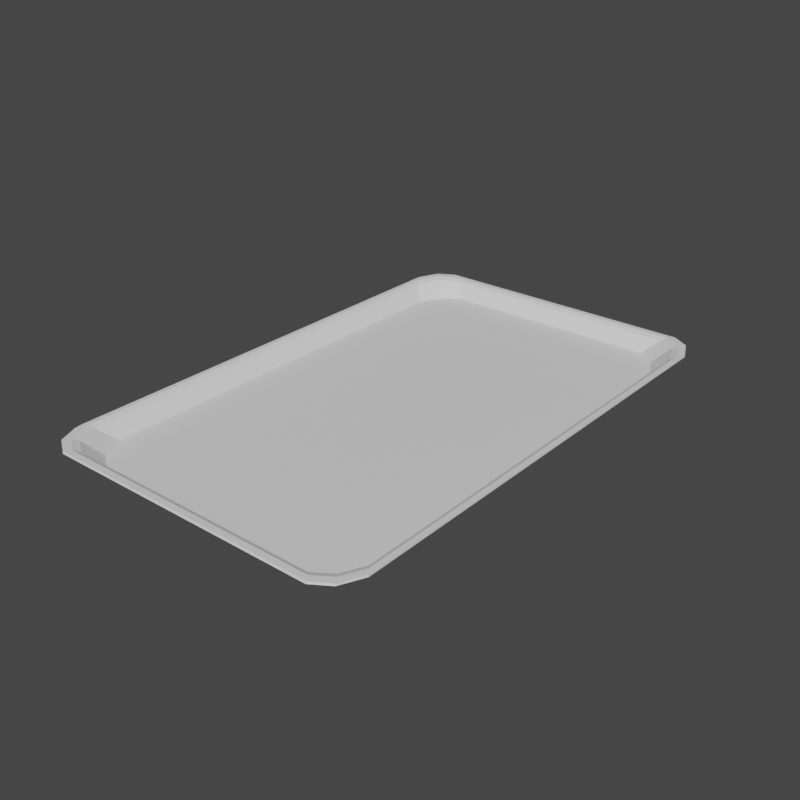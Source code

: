 # Source: Bandeja_file.blend  (saved by Blender 4.0.36; exported with 4.5.12 LTS)
import bpy
from mathutils import Matrix  # noqa: F401  (used for matrix-valued properties, if any)

bpy.ops.wm.read_factory_settings(use_empty=True)
scene = bpy.context.scene
scene.name = 'Scene'

# ---- collections
col_collection = bpy.data.collections.new('Collection'); scene.collection.children.link(col_collection)

# ---- materials (node trees are filled in below, after node groups)
mat_bandeja = bpy.data.materials.new('Bandeja')

# ---- material node trees
mat_bandeja.use_nodes = True; mat_bandeja.node_tree.nodes.clear()
_N = mat_bandeja.node_tree.nodes; _L = mat_bandeja.node_tree.links
n0 = _N.new('ShaderNodeBsdfPrincipled'); n0.name = 'Principled BSDF'; n0.location = (10, 300)
n0.inputs[3].default_value = 1.45
n1 = _N.new('ShaderNodeOutputMaterial'); n1.name = 'Material Output'; n1.location = (300, 300)
_L.new(n0.outputs[0], n1.inputs[0])
n1.is_active_output = True

# ---- world
world_world = bpy.data.worlds.new('World'); scene.world = world_world
world_world.use_nodes = True; world_world.node_tree.nodes.clear()
_N = world_world.node_tree.nodes; _L = world_world.node_tree.links
n0 = _N.new('ShaderNodeOutputWorld'); n0.name = 'World Output'; n0.location = (300, 300)
n1 = _N.new('ShaderNodeBackground'); n1.name = 'Background'; n1.location = (10, 300)
n1.inputs[0].default_value = (0.05088, 0.05088, 0.05088, 1.0)
_L.new(n1.outputs[0], n0.inputs[0])
n0.is_active_output = True
world_world.color = (0.05088, 0.05088, 0.05088)
world_world.use_sun_shadow = False
world_world.sun_shadow_jitter_overblur = 0.0

# ---- meshes
me_bandeja = bpy.data.meshes.new('Bandeja')
me_bandeja.from_pydata([(-0.6487, -1.416, -0.05612), (-0.814, -1.2, -0.05612), (-0.8469, -1.219, -0.01879), (-0.6695, -1.435, -0.01879), (-0.814, 1.2, -0.05612), (-0.6487, 1.416, -0.05612), (-0.6695, 1.435, -0.01879), (-0.8469, 1.219, -0.01879), (0.814, -1.2, -0.05612), (0.6487, -1.416, -0.05612), (0.6695, -1.435, -0.01879), (0.8469, -1.219, -0.01879), (0.6487, 1.416, -0.05612), (0.814, 1.2, -0.05612), (0.8469, 1.219, -0.01879), (0.6695, 1.435, -0.01879), (0.7226, 1.397, -0.01925), (0.7811, 1.269, -0.05701), (-0.8113, 1.288, -0.01925), (-0.6984, 1.377, -0.05701), (0.8113, -1.288, -0.01925), (0.6984, -1.377, -0.05701), (-0.7226, -1.397, -0.01925), (-0.7811, -1.269, -0.05701), (0.0, -1.435, -0.01879), (0.0, 1.435, -0.01879), (0.8469, 0.0, -0.01879), (-0.8469, 0.0, -0.01879), (0.0, -1.416, -0.05612), (0.814, 0.0, -0.05612), (0.0, 1.416, -0.05612), (-0.814, 0.0, -0.05612), (-0.7482, -1.338, -0.0579), (0.7226, -1.397, -0.01925), (0.8113, 1.288, -0.01925), (-0.7757, -1.358, -0.01971), (-0.7226, 1.397, -0.01925), (0.7482, -1.338, -0.0579), (-0.8113, -1.288, -0.01925), (0.7757, -1.358, -0.01971), (0.7811, -1.269, -0.05701), (-0.7482, 1.338, -0.0579), (0.6984, 1.377, -0.05701), (-0.7757, 1.358, -0.01971), (-0.7811, 1.269, -0.05701), (0.7482, 1.338, -0.0579), (-0.6984, -1.377, -0.05701), (0.7757, 1.358, -0.01971), (-0.8159, -1.562, 0.07992), (-0.8154, -1.567, 0.06918), (-0.9686, -1.389, 0.08013), (-0.9769, -1.339, 0.07992), (-0.9786, -1.371, 0.06958), (-0.977, 1.369, 0.07992), (-0.9786, 1.371, 0.06958), (-0.8156, 1.562, 0.07992), (-0.8154, 1.567, 0.06918), (0.8156, 1.562, 0.07992), (0.8154, 1.567, 0.06918), (0.9773, 1.369, 0.07992), (0.9786, 1.371, 0.06958), (0.9774, -1.369, 0.07992), (0.9786, -1.371, 0.06958), (0.8158, -1.562, 0.07992), (0.8154, -1.567, 0.06918), (-0.7605, -1.501, 0.06652), (-0.7885, -1.528, 0.07993), (-0.9228, -1.307, 0.06677), (-0.9497, -1.308, 0.07993), (-0.9397, -1.357, 0.08013), (-0.9228, 1.307, 0.06677), (-0.9496, 1.338, 0.07993), (-0.7605, 1.501, 0.06652), (-0.7889, 1.529, 0.07993), (0.7605, 1.501, 0.06652), (0.7888, 1.529, 0.07993), (0.9228, 1.307, 0.06677), (0.9493, 1.338, 0.07993), (0.9228, -1.307, 0.06677), (0.9492, -1.338, 0.07993), (0.7605, -1.501, 0.06652), (0.7886, -1.528, 0.07993), (-0.9181, -1.503, 0.07085), (-0.9177, -1.5, 0.08127), (-0.8885, -1.465, 0.08126), (-0.8616, -1.437, 0.0683), (0.9181, -1.503, 0.07085), (0.9175, -1.5, 0.08127), (0.8887, -1.466, 0.08126), (0.8616, -1.437, 0.0683), (-0.9181, 1.503, 0.07085), (-0.9172, 1.499, 0.08127), (-0.889, 1.466, 0.08126), (-0.8616, 1.437, 0.0683), (0.9181, 1.503, 0.07085), (0.9174, 1.499, 0.08127), (0.8888, 1.466, 0.08126), (0.8616, 1.437, 0.0683), (0.0, -1.2, -0.05612), (0.0, -1.338, -0.0579), (0.0, 1.2, -0.05612), (0.0, 1.338, -0.0579), (0.0, 1.358, -0.01971), (0.0, 1.219, -0.01879), (0.0, -1.219, -0.01879), (0.0, -1.358, -0.01971), (-0.9736, -1.38, 0.07485), (-0.9727, -1.364, 0.08002), (-0.9778, -1.355, 0.07475), (-0.9312, -1.332, 0.07345), (-0.9363, -1.308, 0.07335), (-0.9447, -1.332, 0.08003), (-0.9179, -1.502, 0.07606), (-0.9431, -1.444, 0.0807), (-0.9484, -1.437, 0.07022), (-0.9177, 1.501, 0.07606), (-0.8664, 1.531, 0.08059), (-0.8155, 1.564, 0.07455), (-0.8668, 1.535, 0.07001), (0.9177, 1.501, 0.07606), (0.9473, 1.434, 0.0806), (0.978, 1.37, 0.07475), (0.9484, 1.437, 0.07022), (0.9178, -1.501, 0.07606), (0.8667, -1.531, 0.0806), (0.8156, -1.564, 0.07455), (0.8668, -1.535, 0.07001), (-0.8751, -1.451, 0.07478), (-0.8922, -1.372, 0.06753), (-0.9141, -1.411, 0.08069), (-0.9633, -1.323, 0.07992), (-0.9542, -1.373, 0.08013), (-0.8753, 1.452, 0.07478), (-0.8111, 1.469, 0.06741), (-0.7747, 1.515, 0.07322), (-0.8389, 1.497, 0.08059), (0.8752, 1.451, 0.07478), (0.8922, 1.372, 0.06753), (0.936, 1.323, 0.07335), (0.919, 1.402, 0.08059), (0.8751, -1.451, 0.07478), (0.8111, -1.469, 0.06741), (0.7746, -1.515, 0.07322), (0.8386, -1.497, 0.08059), (-0.9769, 0.015, 0.07992), (-0.9778, 1.37, 0.07475), (-0.9786, 0.0, 0.06958), (-3.541e-05, -1.562, 0.07992), (-0.8156, -1.564, 0.07455), (0.0, -1.567, 0.06918), (-0.9362, 1.323, 0.07335), (-0.9496, 0.0148, 0.07993), (-0.9228, 0.0, 0.06677), (-0.7745, -1.515, 0.07322), (3.558e-05, -1.528, 0.07993), (0.0, -1.501, 0.06652), (3.129e-05, 1.562, 0.07992), (0.8155, 1.564, 0.07455), (0.0, 1.567, 0.06918), (0.7747, 1.515, 0.07322), (-3.147e-05, 1.529, 0.07993), (0.0, 1.501, 0.06652), (0.9773, -3.719e-05, 0.07992), (0.978, -1.37, 0.07475), (0.9786, 0.0, 0.06958), (0.936, -1.322, 0.07335), (0.9492, 3.731e-05, 0.07993), (0.9228, 0.0, 0.06677), (-0.8668, -1.531, 0.0806), (-0.8668, -1.535, 0.07001), (-0.8111, -1.469, 0.06741), (-0.8385, -1.497, 0.08059), (0.9474, -1.434, 0.0806), (0.9484, -1.437, 0.07022), (0.8922, -1.372, 0.06753), (0.9189, -1.402, 0.08059), (-0.9471, 1.434, 0.0806), (-0.9484, 1.437, 0.07022), (-0.8922, 1.372, 0.06753), (-0.9193, 1.402, 0.08059), (0.8665, 1.531, 0.0806), (0.8668, 1.535, 0.07001), (0.8111, 1.469, 0.06741), (0.8388, 1.497, 0.08059), (-0.732, -1.491, 0.006528), (-0.8332, -1.421, 0.006473), (0.732, -1.491, 0.006528), (-0.8022, -1.545, 0.07992), (-0.9031, -1.483, 0.08126), (0.8022, -1.545, 0.07992), (-0.8963, -1.285, 0.006731), (-0.9633, 1.353, 0.07992), (-0.8963, 1.285, 0.006731), (-0.8332, 1.421, 0.006473), (-0.9031, 1.483, 0.08126), (-0.732, 1.491, 0.006528), (-0.8022, 1.545, 0.07992), (0.8022, 1.545, 0.07992), (0.732, 1.491, 0.006528), (0.8332, 1.421, 0.006473), (0.9031, 1.483, 0.08126), (0.8963, 1.285, 0.006731), (0.9633, 1.353, 0.07992), (0.9633, -1.353, 0.07992), (0.8963, -1.285, 0.006731), (0.8332, -1.421, 0.006473), (0.9031, -1.483, 0.08126), (-0.715, -1.468, 0.02387), (-0.8187, -1.397, 0.02429), (0.715, -1.468, 0.02387), (-0.8849, -1.263, 0.02399), (-0.8849, 1.263, 0.02399), (-0.8187, 1.397, 0.02429), (-0.715, 1.468, 0.02387), (0.715, 1.468, 0.02387), (0.8187, 1.397, 0.02429), (0.8849, 1.263, 0.02399), (0.8849, -1.263, 0.02399), (0.8187, -1.397, 0.02429), (-0.7826, -1.456, 0.006501), (0.8249, 1.483, 0.074), (0.8666, 1.533, 0.0753), (-0.9057, 1.387, 0.07406), (-0.9478, 1.436, 0.07541), (0.9056, -1.387, 0.07406), (0.9479, -1.436, 0.07541), (-0.8248, -1.483, 0.074), (-0.8668, -1.533, 0.0753), (0.936, 1.866e-05, 0.07335), (0.978, -1.86e-05, 0.07475), (-1.574e-05, 1.515, 0.07322), (1.565e-05, 1.564, 0.07455), (1.779e-05, -1.515, 0.07322), (-0.9362, 0.007399, 0.07335), (-1.77e-05, -1.564, 0.07455), (-0.9778, 0.007501, 0.07475), (0.8249, -1.483, 0.074), (0.9056, 1.387, 0.07406), (-0.825, 1.483, 0.074), (-0.9587, -1.348, 0.08003), (-0.9032, -1.392, 0.07411), (0.8667, -1.533, 0.0753), (0.9479, 1.436, 0.07541), (-0.8666, 1.533, 0.0753), (-0.9458, -1.441, 0.07546), (0.0, -1.397, -0.01925), (0.0, -1.288, -0.01925), (0.0, 0.0, -0.01879), (0.0, 1.288, -0.01925), (0.0, 1.269, -0.05701), (0.0, 0.0, -0.05612), (0.0, -1.269, -0.05701), (0.0, 1.377, -0.05701), (0.9633, 5.96e-08, 0.07992), (0.8647, -1.353, 0.006602), (0.8849, 0.0, 0.02399), (-8.941e-08, 1.545, 0.07992), (0.7826, 1.456, 0.006501), (0.0, 1.468, 0.02387), (0.8526, -1.514, 0.08059), (-0.7668, -1.433, 0.02408), (0.0, -1.491, 0.006528), (8.941e-08, -1.545, 0.07992), (0.0, -1.468, 0.02387), (0.0, -1.377, -0.05701), (0.7668, -1.433, 0.02408), (0.8518, 1.33, 0.02414), (-0.7668, 1.433, 0.02408), (-0.8849, 0.0, 0.02399), (0.7826, -1.456, 0.006501), (0.8647, 1.353, 0.006602), (-0.7826, 1.456, 0.006501), (-0.8647, -1.353, 0.006602), (0.9332, -1.418, 0.08059), (0.8526, 1.514, 0.08059), (-0.9332, 1.418, 0.08059), (-0.9633, 0.0149, 0.07992), (-0.8526, 1.514, 0.08059), (-0.8963, 0.0, 0.006731), (0.9332, 1.418, 0.08059), (0.0, 1.397, -0.01925), (0.0, 1.491, 0.006528), (0.8963, 0.0, 0.006731), (-0.9286, -1.428, 0.0807), (-0.8518, -1.33, 0.02414), (-0.8647, 1.353, 0.006602), (-0.8518, 1.33, 0.02414), (0.8518, -1.33, 0.02414), (0.7668, 1.433, 0.02408), (-0.8526, -1.514, 0.08059), (0.8469, -0.6096, -0.01879), (-0.8469, -0.6096, -0.01879), (-0.8469, 0.6096, -0.01879), (0.8469, 0.6096, -0.01879), (0.4235, -1.219, -0.01879), (0.4235, 1.219, -0.01879), (-0.4235, 1.219, -0.01879), (-0.4235, -1.219, -0.01879), (-0.4235, 0.0, -0.01879), (0.4235, 0.0, -0.01879), (0.0, -0.6096, -0.01879), (0.0, 0.6096, -0.01879), (0.4235, 0.6096, -0.01879), (0.4235, -0.6096, -0.01879), (-0.4235, -0.6096, -0.01879), (-0.4235, 0.6096, -0.01879), (0.8469, -0.3048, -0.01879), (-0.8469, -0.3048, -0.01879), (-0.8469, 0.9144, -0.01879), (0.8469, 0.9144, -0.01879), (0.2117, -1.219, -0.01879), (0.2117, 1.219, -0.01879), (-0.6352, 1.219, -0.01879), (-0.6352, -1.219, -0.01879), (-0.6352, 0.0, -0.01879), (0.2117, 0.0, -0.01879), (0.0, -0.9144, -0.01879), (0.0, 0.3048, -0.01879), (0.8469, -0.9144, -0.01879), (-0.8469, -0.9144, -0.01879), (-0.8469, 0.3048, -0.01879), (0.8469, 0.3048, -0.01879), (0.6352, -1.219, -0.01879), (0.6352, 1.219, -0.01879), (-0.2117, 1.219, -0.01879), (-0.2117, -1.219, -0.01879), (-0.2117, 0.0, -0.01879), (0.6352, 0.0, -0.01879), (0.0, -0.3048, -0.01879), (0.0, 0.9144, -0.01879), (0.2117, 0.6096, -0.01879), (0.6352, 0.6096, -0.01879), (0.4235, 0.3048, -0.01879), (0.4235, 0.9144, -0.01879), (0.2117, -0.6096, -0.01879), (0.6352, -0.6096, -0.01879), (0.4235, -0.9144, -0.01879), (0.4235, -0.3048, -0.01879), (-0.6352, -0.6096, -0.01879), (-0.2117, -0.6096, -0.01879), (-0.4235, -0.9144, -0.01879), (-0.4235, -0.3048, -0.01879), (-0.6352, 0.6096, -0.01879), (-0.2117, 0.6096, -0.01879), (-0.4235, 0.3048, -0.01879), (-0.4235, 0.9144, -0.01879), (-0.2117, 0.9144, -0.01879), (-0.2117, 0.3048, -0.01879), (-0.6352, 0.3048, -0.01879), (-0.2117, -0.3048, -0.01879), (-0.2117, -0.9144, -0.01879), (-0.6352, -0.9144, -0.01879), (0.6352, -0.3048, -0.01879), (0.6352, -0.9144, -0.01879), (0.2117, -0.9144, -0.01879), (0.6352, 0.9144, -0.01879), (0.6352, 0.3048, -0.01879), (0.2117, 0.3048, -0.01879), (0.2117, 0.9144, -0.01879), (0.2117, -0.3048, -0.01879), (-0.6352, -0.3048, -0.01879), (-0.6352, 0.9144, -0.01879)], [], [(289, 171, 84, 188), (288, 182, 74, 214), (287, 174, 78, 217), (286, 178, 70, 211), (285, 44, 4, 192), (284, 38, 2, 210), (283, 129, 69, 131), (282, 164, 62, 204), (281, 158, 58, 198), (280, 25, 6, 36), (279, 120, 95, 200), (278, 146, 54, 192), (277, 116, 91, 194), (276, 191, 53, 144), (275, 176, 53, 191), (274, 180, 57, 197), (273, 172, 61, 203), (272, 114, 52, 190), (271, 19, 41, 193), (270, 17, 45, 199), (269, 21, 37, 205), (268, 211, 70, 152), (267, 133, 93, 212), (266, 137, 97, 215), (265, 141, 89, 218), (264, 21, 9, 28), (263, 207, 65, 155), (262, 187, 48, 147), (261, 149, 49, 184), (46, 219, 185, 32), (260, 22, 35, 208), (259, 124, 87, 206), (258, 214, 74, 161), (257, 42, 12, 198), (256, 197, 57, 156), (255, 217, 78, 167), (254, 40, 8, 204), (253, 203, 61, 162), (252, 30, 12, 42), (251, 40, 37, 99), (250, 100, 13, 29), (249, 101, 45, 17), (248, 102, 43, 18), (361, 312, 7, 308), (246, 104, 325, 297, 313, 2, 38), (245, 105, 35, 22), (50, 107, 106), (67, 110, 109), (244, 106, 52, 114), (243, 117, 56, 118), (242, 121, 60, 122), (241, 125, 64, 126), (240, 109, 69, 129), (239, 107, 50, 131), (238, 134, 73, 135), (237, 138, 77, 139), (236, 142, 81, 143), (235, 145, 54, 146), (234, 148, 49, 149), (233, 110, 67, 152), (232, 142, 80, 155), (231, 157, 58, 158), (230, 134, 72, 161), (229, 163, 62, 164), (228, 138, 76, 167), (227, 112, 82, 169), (226, 127, 84, 171), (225, 123, 86, 173), (224, 140, 88, 175), (223, 115, 90, 177), (222, 132, 92, 179), (221, 119, 94, 181), (220, 136, 96, 183), (219, 169, 82, 185), (0, 184, 219, 46), (184, 49, 169, 219), (159, 220, 183, 75), (74, 182, 220, 159), (182, 97, 136, 220), (157, 221, 181, 58), (57, 180, 221, 157), (180, 95, 119, 221), (150, 222, 179, 71), (70, 178, 222, 150), (178, 93, 132, 222), (145, 223, 177, 54), (53, 176, 223, 145), (176, 91, 115, 223), (165, 224, 175, 79), (78, 174, 224, 165), (174, 89, 140, 224), (163, 225, 173, 62), (61, 172, 225, 163), (172, 87, 123, 225), (153, 226, 171, 66), (65, 170, 226, 153), (170, 85, 127, 226), (148, 227, 169, 49), (48, 168, 227, 148), (168, 83, 112, 227), (165, 228, 167, 78), (79, 166, 228, 165), (166, 77, 138, 228), (121, 229, 164, 60), (59, 162, 229, 121), (162, 61, 163, 229), (159, 230, 161, 74), (75, 160, 230, 159), (160, 73, 134, 230), (117, 231, 158, 56), (55, 156, 231, 117), (156, 57, 157, 231), (153, 232, 155, 65), (66, 154, 232, 153), (154, 81, 142, 232), (150, 233, 152, 70), (71, 151, 233, 150), (151, 68, 110, 233), (125, 234, 149, 64), (63, 147, 234, 125), (147, 48, 148, 234), (108, 235, 146, 52), (51, 144, 235, 108), (144, 53, 145, 235), (140, 236, 143, 88), (89, 141, 236, 140), (141, 80, 142, 236), (136, 237, 139, 96), (97, 137, 237, 136), (137, 76, 138, 237), (132, 238, 135, 92), (93, 133, 238, 132), (133, 72, 134, 238), (111, 239, 131, 69), (68, 130, 239, 111), (130, 51, 107, 239), (127, 240, 129, 84), (85, 128, 240, 127), (128, 67, 109, 240), (123, 241, 126, 86), (87, 124, 241, 123), (124, 63, 125, 241), (119, 242, 122, 94), (95, 120, 242, 119), (120, 59, 121, 242), (115, 243, 118, 90), (91, 116, 243, 115), (116, 55, 117, 243), (112, 244, 114, 82), (83, 113, 244, 112), (113, 50, 106, 244), (109, 111, 69), (109, 110, 111), (110, 68, 111), (106, 108, 52), (106, 107, 108), (107, 51, 108), (24, 245, 22, 3), (10, 33, 245, 24), (33, 39, 105, 245), (105, 246, 38, 35), (39, 20, 246, 105), (20, 11, 322, 294, 310, 104, 246), (360, 314, 27, 307), (359, 315, 247, 328), (358, 311, 103, 329), (103, 248, 18, 7, 312, 296, 324), (14, 34, 248, 103, 311, 295, 323), (34, 47, 102, 248), (100, 249, 17, 13), (4, 44, 249, 100), (44, 41, 101, 249), (98, 250, 29, 8), (1, 31, 250, 98), (31, 4, 100, 250), (23, 251, 99, 32), (1, 98, 251, 23), (98, 8, 40, 251), (101, 252, 42, 45), (41, 19, 252, 101), (19, 5, 30, 252), (202, 253, 162, 59), (77, 166, 253, 202), (166, 79, 203, 253), (173, 254, 204, 62), (86, 205, 254, 173), (205, 37, 40, 254), (216, 255, 167, 76), (14, 309, 293, 321, 26, 255, 216), (26, 306, 290, 318, 11, 217, 255), (196, 256, 156, 55), (73, 160, 256, 196), (160, 75, 197, 256), (181, 257, 198, 58), (94, 199, 257, 181), (199, 45, 42, 257), (213, 258, 161, 72), (6, 25, 258, 213), (25, 15, 214, 258), (143, 259, 206, 88), (81, 189, 259, 143), (189, 63, 124, 259), (170, 260, 208, 85), (65, 207, 260, 170), (207, 3, 22, 260), (28, 261, 184, 0), (9, 186, 261, 28), (186, 64, 149, 261), (189, 262, 147, 63), (81, 154, 262, 189), (154, 66, 187, 262), (209, 263, 155, 80), (10, 24, 263, 209), (24, 3, 207, 263), (46, 264, 28, 0), (32, 99, 264, 46), (99, 37, 21, 264), (33, 265, 218, 39), (10, 209, 265, 33), (209, 80, 141, 265), (34, 266, 215, 47), (14, 216, 266, 34), (216, 76, 137, 266), (36, 267, 212, 43), (6, 213, 267, 36), (213, 72, 133, 267), (210, 268, 152, 67), (2, 319, 291, 307, 27, 268, 210), (27, 320, 292, 308, 7, 211, 268), (126, 269, 205, 86), (64, 186, 269, 126), (186, 9, 21, 269), (122, 270, 199, 94), (60, 201, 270, 122), (201, 13, 17, 270), (118, 271, 193, 90), (56, 195, 271, 118), (195, 5, 19, 271), (23, 272, 190, 1), (32, 185, 272, 23), (185, 82, 114, 272), (175, 273, 203, 79), (88, 206, 273, 175), (206, 87, 172, 273), (183, 274, 197, 75), (96, 200, 274, 183), (200, 95, 180, 274), (179, 275, 191, 71), (92, 194, 275, 179), (194, 91, 176, 275), (130, 276, 144, 51), (68, 151, 276, 130), (151, 71, 191, 276), (135, 277, 194, 92), (73, 196, 277, 135), (196, 55, 116, 277), (31, 278, 192, 4), (1, 190, 278, 31), (190, 52, 146, 278), (139, 279, 200, 96), (77, 202, 279, 139), (202, 59, 120, 279), (102, 280, 36, 43), (47, 16, 280, 102), (16, 15, 25, 280), (30, 281, 198, 12), (5, 195, 281, 30), (195, 56, 158, 281), (29, 282, 204, 8), (13, 201, 282, 29), (201, 60, 164, 282), (113, 283, 131, 50), (83, 188, 283, 113), (188, 84, 129, 283), (128, 284, 210, 67), (85, 208, 284, 128), (208, 35, 38, 284), (177, 285, 192, 54), (90, 193, 285, 177), (193, 41, 44, 285), (18, 286, 211, 7), (43, 212, 286, 18), (212, 93, 178, 286), (20, 287, 217, 11), (39, 218, 287, 20), (218, 89, 174, 287), (16, 288, 214, 15), (47, 215, 288, 16), (215, 97, 182, 288), (168, 289, 188, 83), (48, 187, 289, 168), (187, 66, 171, 289), (357, 330, 301, 317), (356, 331, 302, 332), (355, 323, 295, 333), (354, 334, 300, 316), (353, 335, 303, 336), (352, 327, 299, 337), (351, 338, 291, 319), (350, 339, 304, 340), (349, 326, 298, 341), (348, 342, 292, 320), (347, 343, 305, 344), (346, 324, 296, 345), (343, 346, 345, 305), (301, 329, 346, 343), (329, 103, 324, 346), (326, 347, 344, 298), (247, 317, 347, 326), (317, 301, 343, 347), (314, 348, 320, 27), (298, 344, 348, 314), (344, 305, 342, 348), (339, 349, 341, 304), (300, 328, 349, 339), (328, 247, 326, 349), (325, 350, 340, 297), (104, 316, 350, 325), (316, 300, 339, 350), (313, 351, 319, 2), (297, 340, 351, 313), (340, 304, 338, 351), (335, 352, 337, 303), (290, 306, 352, 335), (306, 26, 327, 352), (322, 353, 336, 294), (11, 318, 353, 322), (318, 290, 335, 353), (310, 354, 316, 104), (294, 336, 354, 310), (336, 303, 334, 354), (331, 355, 333, 302), (293, 309, 355, 331), (309, 14, 323, 355), (327, 356, 332, 299), (26, 321, 356, 327), (321, 293, 331, 356), (315, 357, 317, 247), (299, 332, 357, 315), (332, 302, 330, 357), (330, 358, 329, 301), (302, 333, 358, 330), (333, 295, 311, 358), (334, 359, 328, 300), (303, 337, 359, 334), (337, 299, 315, 359), (338, 360, 307, 291), (304, 341, 360, 338), (341, 298, 314, 360), (342, 361, 308, 292), (305, 345, 361, 342), (345, 296, 312, 361)])
_uv = me_bandeja.uv_layers.new(name='UVMap')
_uv.uv.foreach_set('vector', [0.4746, 0.01103, 0.4778, 0.01493, 0.4664, 0.0221, 0.4631, 0.01818, 0.9844, 0.02162, 0.9969, 0.01153, 0.9998, 0.02307, 0.9878, 0.03344, 0.9201, 0.6307, 0.9074, 0.6404, 0.9049, 0.6258, 0.9173, 0.6156, 0.4749, 0.6595, 0.4656, 0.6691, 0.4586, 0.6543, 0.4674, 0.6443, 0.4203, 0.6656, 0.4012, 0.6464, 0.4087, 0.6307, 0.4275, 0.6502, 0.4749, 0.05293, 0.4842, 0.0625, 0.4761, 0.0783, 0.4674, 0.06821, 0.4573, 0.0307, 0.4606, 0.03449, 0.4547, 0.04689, 0.4514, 0.04321, 0.01877, 0.3572, 0.0, 0.3572, 0.0, 0.04453, 0.01877, 0.06411, 0.2231, 0.6972, 0.2231, 0.7143, 0.03723, 0.7143, 0.05623, 0.6972, 0.6692, 0.6746, 0.6692, 0.6835, 0.5166, 0.6835, 0.5045, 0.6747, 0.8817, 0.6794, 0.885, 0.6831, 0.8781, 0.698, 0.8749, 0.6942, 0.4275, 0.3572, 0.4462, 0.3572, 0.4462, 0.6698, 0.4275, 0.6502, 0.4746, 0.7014, 0.4715, 0.7052, 0.4599, 0.698, 0.4631, 0.6942, 0.4494, 0.3596, 0.4494, 0.6647, 0.4462, 0.6682, 0.4463, 0.3596, 0.4562, 0.6795, 0.4531, 0.6831, 0.4462, 0.6682, 0.4494, 0.6647, 0.8634, 0.7013, 0.8665, 0.7052, 0.8549, 0.7123, 0.8519, 0.7085, 0.8817, 0.03291, 0.885, 0.02918, 0.8918, 0.04408, 0.8886, 0.04766, 0.4203, 0.0487, 0.4393, 0.02949, 0.4462, 0.04453, 0.4275, 0.06411, 0.4015, 0.6891, 0.3824, 0.6711, 0.3937, 0.6622, 0.4131, 0.6811, 0.02597, 0.6656, 0.04505, 0.6464, 0.05255, 0.6622, 0.03317, 0.6811, 0.0447, 0.02522, 0.06389, 0.04321, 0.05255, 0.05213, 0.03317, 0.03329, 0.9472, 0.2981, 0.9472, 0.01006, 0.9585, 1.472e-08, 0.9585, 0.2981, 0.9843, 0.3713, 0.9968, 0.3814, 0.9938, 0.3929, 0.9809, 0.3831, 0.9201, 0.02436, 0.9074, 0.01496, 0.9099, 1.337e-08, 0.923, 0.008875, 0.9842, 0.7899, 0.9968, 0.8, 0.9937, 0.8115, 0.9806, 0.8017, 0.2231, 0.04321, 0.06389, 0.04321, 0.07523, 0.03429, 0.2231, 0.03429, 0.9879, 0.6151, 0.9879, 0.4521, 1.0, 0.4417, 1.0, 0.6151, 0.669, 0.003873, 0.4861, 0.003883, 0.483, 8.3e-09, 0.669, -1.213e-08, 0.2231, 0.01715, 0.2231, 0.0, 0.409, 0.0, 0.39, 0.01715, 0.3824, 0.04321, 0.4015, 0.02522, 0.4131, 0.03329, 0.3937, 0.05213, 0.9843, 0.4403, 0.9718, 0.4503, 0.9677, 0.4382, 0.9807, 0.4284, 0.8633, 0.01101, 0.8665, 0.007141, 0.8781, 0.01428, 0.8748, 0.01815, 0.9878, 0.1964, 0.9878, 0.03344, 0.9998, 0.02307, 0.9998, 0.1965, 0.0447, 0.6891, 0.06389, 0.6711, 0.07523, 0.6801, 0.05623, 0.6972, 0.669, 0.7085, 0.8519, 0.7085, 0.8549, 0.7123, 0.669, 0.7123, 0.9173, 0.3277, 0.9173, 0.6156, 0.9049, 0.6258, 0.9049, 0.3279, 0.02597, 0.0487, 0.04505, 0.06791, 0.03754, 0.08369, 0.01877, 0.06411, 0.8886, 0.3562, 0.8886, 0.04766, 0.8918, 0.04408, 0.8918, 0.3562, 0.2231, 0.6711, 0.2231, 0.6801, 0.07523, 0.6801, 0.06389, 0.6711, 0.2231, 0.06791, 0.04505, 0.06791, 0.05255, 0.05213, 0.2231, 0.05213, 0.2231, 0.3572, 0.2231, 0.6307, 0.03754, 0.6307, 0.03754, 0.3572, 0.2231, 0.6464, 0.2231, 0.6622, 0.05255, 0.6622, 0.04505, 0.6464, 0.6692, 0.65, 0.6692, 0.6658, 0.4924, 0.6658, 0.4842, 0.65, 0.5244, 0.5647, 0.5244, 0.6342, 0.4761, 0.6342, 0.4761, 0.5647, 0.6692, 0.06249, 0.6692, 0.07829, 0.6209, 0.07829, 0.5726, 0.0783, 0.5244, 0.0783, 0.4761, 0.0783, 0.4842, 0.0625, 0.6692, 0.03785, 0.6692, 0.04668, 0.4923, 0.04669, 0.5044, 0.03786, 0.9018, 0.6588, 0.9022, 0.653, 0.9034, 0.6567, 0.4586, 0.05813, 0.4555, 0.05803, 0.4567, 0.05251, 0.9008, 0.6707, 0.9034, 0.6567, 0.9049, 0.6547, 0.9021, 0.6699, 0.9633, 0.01175, 0.9599, 0.0234, 0.9586, 0.02342, 0.962, 0.01171, 0.8945, 0.01539, 0.893, 0.03036, 0.8918, 0.03007, 0.8933, 0.01504, 0.9631, 0.4304, 0.9599, 0.442, 0.9586, 0.4421, 0.9618, 0.4304, 0.4631, 0.03892, 0.4567, 0.05251, 0.4547, 0.04689, 0.4606, 0.03449, 0.4504, 0.04885, 0.4472, 0.04529, 0.4481, 0.03954, 0.4514, 0.04321, 0.4809, 0.6943, 0.4924, 0.7016, 0.4891, 0.7047, 0.4777, 0.6976, 0.8755, 0.6724, 0.8824, 0.6577, 0.8854, 0.6611, 0.8785, 0.6757, 0.857, 0.01808, 0.8456, 0.01087, 0.8488, 0.007726, 0.8602, 0.01488, 0.9038, 0.3405, 0.9038, 0.03, 0.9049, 0.02969, 0.9049, 0.3422, 0.9598, 0.628, 0.9598, 0.8139, 0.9585, 0.8139, 0.9585, 0.628, 0.4556, 0.3579, 0.4555, 0.05803, 0.4586, 0.05813, 0.4586, 0.3562, 0.669, 0.01088, 0.8456, 0.01087, 0.8424, 0.01401, 0.669, 0.01402, 0.9599, 0.2093, 0.9598, 0.3952, 0.9585, 0.3952, 0.9585, 0.2093, 0.669, 0.7015, 0.4924, 0.7016, 0.4956, 0.6984, 0.669, 0.6984, 0.893, 0.3427, 0.893, 0.6551, 0.8918, 0.6554, 0.8918, 0.3427, 0.8824, 0.3562, 0.8824, 0.6577, 0.8794, 0.6543, 0.8794, 0.3562, 0.963, 0.8256, 0.9662, 0.8372, 0.965, 0.8373, 0.9617, 0.8256, 0.4809, 0.01812, 0.4695, 0.02534, 0.4664, 0.0221, 0.4778, 0.01493, 0.8944, 0.6701, 0.8959, 0.685, 0.8947, 0.6854, 0.8932, 0.6704, 0.8754, 0.03998, 0.8685, 0.02529, 0.8716, 0.02203, 0.8785, 0.03664, 0.901, 0.01522, 0.8983, 0.0004393, 0.8994, -1.003e-08, 0.9022, 0.01485, 0.4625, 0.6724, 0.4694, 0.6871, 0.4663, 0.6904, 0.4594, 0.6758, 0.9632, 0.4069, 0.9666, 0.4186, 0.9653, 0.4187, 0.9619, 0.4069, 0.8571, 0.6943, 0.8685, 0.6871, 0.8716, 0.6904, 0.8602, 0.6975, 0.4015, 0.02522, 0.4207, 0.007227, 0.4324, 0.01445, 0.4131, 0.03329, 0.371, 0.03429, 0.39, 0.01715, 0.4015, 0.02522, 0.3824, 0.04321, 0.39, 0.01715, 0.409, 0.0, 0.4207, 0.007227, 0.4015, 0.02522, 0.8456, 0.7015, 0.8571, 0.6943, 0.8602, 0.6975, 0.8488, 0.7047, 0.8424, 0.6984, 0.8539, 0.6911, 0.8571, 0.6943, 0.8456, 0.7015, 0.8539, 0.6911, 0.8654, 0.6838, 0.8685, 0.6871, 0.8571, 0.6943, 0.9598, 0.3952, 0.9632, 0.4069, 0.9619, 0.4069, 0.9585, 0.3952, 0.9611, 0.3953, 0.9645, 0.4069, 0.9632, 0.4069, 0.9598, 0.3952, 0.9645, 0.4069, 0.9678, 0.4185, 0.9666, 0.4186, 0.9632, 0.4069, 0.4556, 0.6578, 0.4625, 0.6724, 0.4594, 0.6758, 0.4525, 0.6612, 0.4586, 0.6543, 0.4656, 0.6691, 0.4625, 0.6724, 0.4556, 0.6578, 0.4656, 0.6691, 0.4726, 0.6838, 0.4694, 0.6871, 0.4625, 0.6724, 0.9038, 0.03, 0.901, 0.01522, 0.9022, 0.01485, 0.9049, 0.02969, 0.9026, 0.03031, 0.8999, 0.01559, 0.901, 0.01522, 0.9038, 0.03, 0.8999, 0.01559, 0.8971, 0.0008785, 0.8983, 0.0004393, 0.901, 0.01522, 0.8824, 0.05467, 0.8754, 0.03998, 0.8785, 0.03664, 0.8854, 0.05124, 0.8794, 0.0581, 0.8724, 0.04333, 0.8754, 0.03998, 0.8824, 0.05467, 0.8724, 0.04333, 0.8654, 0.02856, 0.8685, 0.02529, 0.8754, 0.03998, 0.893, 0.6551, 0.8944, 0.6701, 0.8932, 0.6704, 0.8918, 0.6554, 0.8942, 0.6548, 0.8956, 0.6697, 0.8944, 0.6701, 0.893, 0.6551, 0.8956, 0.6697, 0.8971, 0.6846, 0.8959, 0.685, 0.8944, 0.6701, 0.4924, 0.0109, 0.4809, 0.01812, 0.4778, 0.01493, 0.4892, 0.007765, 0.4956, 0.01403, 0.4841, 0.0213, 0.4809, 0.01812, 0.4924, 0.0109, 0.4841, 0.0213, 0.4726, 0.02858, 0.4695, 0.02534, 0.4809, 0.01812, 0.9598, 0.8139, 0.963, 0.8256, 0.9617, 0.8256, 0.9585, 0.8139, 0.9611, 0.814, 0.9643, 0.8256, 0.963, 0.8256, 0.9598, 0.8139, 0.9643, 0.8256, 0.9675, 0.8372, 0.9662, 0.8372, 0.963, 0.8256, 0.8824, 0.05467, 0.8824, 0.3562, 0.8794, 0.3562, 0.8794, 0.0581, 0.8854, 0.05124, 0.8854, 0.3562, 0.8824, 0.3562, 0.8824, 0.05467, 0.8854, 0.3562, 0.8854, 0.6611, 0.8824, 0.6577, 0.8824, 0.3562, 0.893, 0.03036, 0.893, 0.3427, 0.8918, 0.3427, 0.8918, 0.03007, 0.8942, 0.03064, 0.8942, 0.3427, 0.893, 0.3427, 0.893, 0.03036, 0.8942, 0.3427, 0.8942, 0.6548, 0.893, 0.6551, 0.893, 0.3427, 0.8456, 0.7015, 0.669, 0.7015, 0.669, 0.6984, 0.8424, 0.6984, 0.8488, 0.7047, 0.669, 0.7047, 0.669, 0.7015, 0.8456, 0.7015, 0.669, 0.7047, 0.4891, 0.7047, 0.4924, 0.7016, 0.669, 0.7015, 0.9599, 0.0234, 0.9599, 0.2093, 0.9585, 0.2093, 0.9586, 0.02342, 0.9612, 0.02338, 0.9612, 0.2093, 0.9599, 0.2093, 0.9599, 0.0234, 0.9612, 0.2093, 0.9611, 0.3953, 0.9598, 0.3952, 0.9599, 0.2093, 0.4924, 0.0109, 0.669, 0.01088, 0.669, 0.01402, 0.4956, 0.01403, 0.4892, 0.007765, 0.669, 0.007746, 0.669, 0.01088, 0.4924, 0.0109, 0.669, 0.007746, 0.8488, 0.007726, 0.8456, 0.01087, 0.669, 0.01088, 0.4556, 0.6578, 0.4556, 0.3579, 0.4586, 0.3562, 0.4586, 0.6543, 0.4525, 0.6612, 0.4525, 0.3596, 0.4556, 0.3579, 0.4556, 0.6578, 0.4525, 0.3596, 0.4524, 0.05793, 0.4555, 0.05803, 0.4556, 0.3579, 0.9599, 0.442, 0.9598, 0.628, 0.9585, 0.628, 0.9586, 0.4421, 0.9612, 0.442, 0.9612, 0.628, 0.9598, 0.628, 0.9599, 0.442, 0.9612, 0.628, 0.9611, 0.814, 0.9598, 0.8139, 0.9598, 0.628, 0.9037, 0.651, 0.9038, 0.3405, 0.9049, 0.3422, 0.9049, 0.6547, 0.9026, 0.6472, 0.9026, 0.3388, 0.9038, 0.3405, 0.9037, 0.651, 0.9026, 0.3388, 0.9026, 0.03031, 0.9038, 0.03, 0.9038, 0.3405, 0.8685, 0.02529, 0.857, 0.01808, 0.8602, 0.01488, 0.8716, 0.02203, 0.8654, 0.02856, 0.8539, 0.02128, 0.857, 0.01808, 0.8685, 0.02529, 0.8539, 0.02128, 0.8424, 0.01401, 0.8456, 0.01087, 0.857, 0.01808, 0.8685, 0.6871, 0.8755, 0.6724, 0.8785, 0.6757, 0.8716, 0.6904, 0.8654, 0.6838, 0.8724, 0.669, 0.8755, 0.6724, 0.8685, 0.6871, 0.8724, 0.669, 0.8794, 0.6543, 0.8824, 0.6577, 0.8755, 0.6724, 0.4694, 0.6871, 0.4809, 0.6943, 0.4777, 0.6976, 0.4663, 0.6904, 0.4726, 0.6838, 0.4841, 0.6911, 0.4809, 0.6943, 0.4694, 0.6871, 0.4841, 0.6911, 0.4956, 0.6984, 0.4924, 0.7016, 0.4809, 0.6943, 0.4536, 0.05241, 0.4504, 0.04885, 0.4514, 0.04321, 0.4547, 0.04689, 0.4524, 0.05793, 0.4494, 0.05448, 0.4504, 0.04885, 0.4536, 0.05241, 0.4494, 0.05448, 0.4463, 0.05103, 0.4472, 0.04529, 0.4504, 0.04885, 0.4695, 0.02534, 0.4631, 0.03892, 0.4606, 0.03449, 0.4664, 0.0221, 0.4726, 0.02858, 0.4656, 0.04335, 0.4631, 0.03892, 0.4695, 0.02534, 0.4656, 0.04335, 0.4586, 0.05813, 0.4567, 0.05251, 0.4631, 0.03892, 0.9664, 0.4187, 0.9631, 0.4304, 0.9618, 0.4304, 0.9651, 0.4187, 0.9676, 0.4188, 0.9644, 0.4304, 0.9631, 0.4304, 0.9664, 0.4187, 0.9644, 0.4304, 0.9612, 0.442, 0.9599, 0.442, 0.9631, 0.4304, 0.8959, 0.0004301, 0.8945, 0.01539, 0.8933, 0.01504, 0.8948, 1.193e-08, 0.8971, 0.0008601, 0.8957, 0.01575, 0.8945, 0.01539, 0.8959, 0.0004301, 0.8957, 0.01575, 0.8942, 0.03064, 0.893, 0.03036, 0.8945, 0.01539, 0.9667, 0.0001072, 0.9633, 0.01175, 0.962, 0.01171, 0.9655, -1.216e-08, 0.968, 0.0002145, 0.9646, 0.0118, 0.9633, 0.01175, 0.9667, 0.0001072, 0.9646, 0.0118, 0.9612, 0.02338, 0.9599, 0.0234, 0.9633, 0.01175, 0.8982, 0.6847, 0.9008, 0.6707, 0.9021, 0.6699, 0.8994, 0.6851, 0.8971, 0.6843, 0.8995, 0.6715, 0.9008, 0.6707, 0.8982, 0.6847, 0.8995, 0.6715, 0.9018, 0.6588, 0.9034, 0.6567, 0.9008, 0.6707, 0.4567, 0.05251, 0.4536, 0.05241, 0.4547, 0.04689, 0.4567, 0.05251, 0.4555, 0.05803, 0.4536, 0.05241, 0.4555, 0.05803, 0.4524, 0.05793, 0.4536, 0.05241, 0.9034, 0.6567, 0.9037, 0.651, 0.9049, 0.6547, 0.9034, 0.6567, 0.9022, 0.653, 0.9037, 0.651, 0.9022, 0.653, 0.9026, 0.6472, 0.9037, 0.651, 0.6692, 0.02901, 0.6692, 0.03785, 0.5044, 0.03786, 0.5166, 0.02902, 0.8218, 0.029, 0.8339, 0.03784, 0.6692, 0.03785, 0.6692, 0.02901, 0.8339, 0.03784, 0.846, 0.04668, 0.6692, 0.04668, 0.6692, 0.03785, 0.6692, 0.04668, 0.6692, 0.06249, 0.4842, 0.0625, 0.4923, 0.04669, 0.846, 0.04668, 0.8541, 0.06248, 0.6692, 0.06249, 0.6692, 0.04668, 0.8541, 0.06248, 0.8623, 0.07828, 0.814, 0.07828, 0.7657, 0.07829, 0.7175, 0.07829, 0.6692, 0.07829, 0.6692, 0.06249, 0.5244, 0.2868, 0.5244, 0.3563, 0.4761, 0.3563, 0.4761, 0.2868, 0.7175, 0.2868, 0.7175, 0.3562, 0.6692, 0.3562, 0.6692, 0.2868, 0.7175, 0.5647, 0.7175, 0.6342, 0.6692, 0.6342, 0.6692, 0.5647, 0.6692, 0.6342, 0.6692, 0.65, 0.4842, 0.65, 0.4761, 0.6342, 0.5244, 0.6342, 0.5727, 0.6342, 0.6209, 0.6342, 0.8623, 0.6342, 0.8542, 0.65, 0.6692, 0.65, 0.6692, 0.6342, 0.7175, 0.6342, 0.7657, 0.6342, 0.814, 0.6342, 0.8542, 0.65, 0.846, 0.6658, 0.6692, 0.6658, 0.6692, 0.65, 0.2231, 0.6307, 0.2231, 0.6464, 0.04505, 0.6464, 0.03754, 0.6307, 0.4087, 0.6307, 0.4012, 0.6464, 0.2231, 0.6464, 0.2231, 0.6307, 0.4012, 0.6464, 0.3937, 0.6622, 0.2231, 0.6622, 0.2231, 0.6464, 0.2231, 0.08369, 0.2231, 0.3572, 0.03754, 0.3572, 0.03754, 0.08369, 0.4087, 0.08369, 0.4087, 0.3572, 0.2231, 0.3572, 0.2231, 0.08369, 0.4087, 0.3572, 0.4087, 0.6307, 0.2231, 0.6307, 0.2231, 0.3572, 0.4012, 0.06791, 0.2231, 0.06791, 0.2231, 0.05213, 0.3937, 0.05213, 0.4087, 0.08369, 0.2231, 0.08369, 0.2231, 0.06791, 0.4012, 0.06791, 0.2231, 0.08369, 0.03754, 0.08369, 0.04505, 0.06791, 0.2231, 0.06791, 0.2231, 0.6622, 0.2231, 0.6711, 0.06389, 0.6711, 0.05255, 0.6622, 0.3937, 0.6622, 0.3824, 0.6711, 0.2231, 0.6711, 0.2231, 0.6622, 0.3824, 0.6711, 0.371, 0.6801, 0.2231, 0.6801, 0.2231, 0.6711, 0.8886, 0.6647, 0.8886, 0.3562, 0.8918, 0.3562, 0.8918, 0.6683, 0.8854, 0.6611, 0.8854, 0.3562, 0.8886, 0.3562, 0.8886, 0.6647, 0.8854, 0.3562, 0.8854, 0.05124, 0.8886, 0.04766, 0.8886, 0.3562, 0.006898, 0.02949, 0.02597, 0.0487, 0.01877, 0.06411, 0.0, 0.04453, 0.0138, 0.01445, 0.03317, 0.03329, 0.02597, 0.0487, 0.006898, 0.02949, 0.03317, 0.03329, 0.05255, 0.05213, 0.04505, 0.06791, 0.02597, 0.0487, 0.9173, 0.03985, 0.9173, 0.3277, 0.9049, 0.3279, 0.9049, 0.02992, 0.9296, 0.04979, 0.9296, 0.1192, 0.9296, 0.1887, 0.9296, 0.2582, 0.9296, 0.3276, 0.9173, 0.3277, 0.9173, 0.03985, 0.9296, 0.3276, 0.9296, 0.3971, 0.9296, 0.4665, 0.9296, 0.536, 0.9296, 0.6055, 0.9173, 0.6156, 0.9173, 0.3277, 0.4861, 0.7085, 0.669, 0.7085, 0.669, 0.7123, 0.4831, 0.7123, 0.4891, 0.7047, 0.669, 0.7047, 0.669, 0.7085, 0.4861, 0.7085, 0.669, 0.7047, 0.8488, 0.7047, 0.8519, 0.7085, 0.669, 0.7085, 0.02551, 0.7071, 0.0447, 0.6891, 0.05623, 0.6972, 0.03723, 0.7143, 0.0138, 0.6999, 0.03317, 0.6811, 0.0447, 0.6891, 0.02551, 0.7071, 0.03317, 0.6811, 0.05255, 0.6622, 0.06389, 0.6711, 0.0447, 0.6891, 0.9877, 0.3595, 0.9878, 0.1964, 0.9998, 0.1965, 0.9997, 0.3698, 0.9758, 0.3491, 0.9758, 0.1964, 0.9878, 0.1964, 0.9877, 0.3595, 0.9758, 0.1964, 0.9758, 0.04381, 0.9878, 0.03344, 0.9878, 0.1964, 0.8602, 0.01488, 0.8633, 0.01101, 0.8748, 0.01815, 0.8716, 0.02203, 0.8488, 0.007726, 0.8519, 0.003863, 0.8633, 0.01101, 0.8602, 0.01488, 0.8519, 0.003863, 0.855, -2.845e-09, 0.8665, 0.007141, 0.8633, 0.01101, 0.9969, 0.4302, 0.9843, 0.4403, 0.9807, 0.4284, 0.9938, 0.4187, 1.0, 0.4417, 0.9879, 0.4521, 0.9843, 0.4403, 0.9969, 0.4302, 0.9879, 0.4521, 0.9759, 0.4625, 0.9718, 0.4503, 0.9843, 0.4403, 0.2231, 0.03429, 0.2231, 0.01715, 0.39, 0.01715, 0.371, 0.03429, 0.07523, 0.03429, 0.05623, 0.01715, 0.2231, 0.01715, 0.2231, 0.03429, 0.05623, 0.01715, 0.03723, 0.0, 0.2231, 0.0, 0.2231, 0.01715, 0.8519, 0.003863, 0.669, 0.003873, 0.669, -1.213e-08, 0.855, -2.845e-09, 0.8488, 0.007726, 0.669, 0.007746, 0.669, 0.003873, 0.8519, 0.003863, 0.669, 0.007746, 0.4892, 0.007765, 0.4861, 0.003883, 0.669, 0.003873, 0.9879, 0.7781, 0.9879, 0.6151, 1.0, 0.6151, 0.9999, 0.7885, 0.9758, 0.7677, 0.9758, 0.6151, 0.9879, 0.6151, 0.9879, 0.7781, 0.9758, 0.6151, 0.9759, 0.4625, 0.9879, 0.4521, 0.9879, 0.6151, 0.3824, 0.04321, 0.2231, 0.04321, 0.2231, 0.03429, 0.371, 0.03429, 0.3937, 0.05213, 0.2231, 0.05213, 0.2231, 0.04321, 0.3824, 0.04321, 0.2231, 0.05213, 0.05255, 0.05213, 0.06389, 0.04321, 0.2231, 0.04321, 0.9717, 0.7798, 0.9842, 0.7899, 0.9806, 0.8017, 0.9676, 0.7919, 0.9758, 0.7677, 0.9879, 0.7781, 0.9842, 0.7899, 0.9717, 0.7798, 0.9879, 0.7781, 0.9999, 0.7885, 0.9968, 0.8, 0.9842, 0.7899, 0.9328, 0.03377, 0.9201, 0.02436, 0.923, 0.008875, 0.936, 0.01775, 0.9296, 0.04979, 0.9173, 0.03985, 0.9201, 0.02436, 0.9328, 0.03377, 0.9173, 0.03985, 0.9049, 0.02992, 0.9074, 0.01496, 0.9201, 0.02436, 0.9719, 0.3612, 0.9843, 0.3713, 0.9809, 0.3831, 0.968, 0.3733, 0.9758, 0.3491, 0.9877, 0.3595, 0.9843, 0.3713, 0.9719, 0.3612, 0.9877, 0.3595, 0.9997, 0.3698, 0.9968, 0.3814, 0.9843, 0.3713, 0.9472, 0.5861, 0.9472, 0.2981, 0.9585, 0.2981, 0.9584, 0.5962, 0.936, 0.576, 0.936, 0.5065, 0.936, 0.4371, 0.936, 0.3676, 0.936, 0.2981, 0.9472, 0.2981, 0.9472, 0.5861, 0.936, 0.2981, 0.936, 0.2286, 0.936, 0.1591, 0.936, 0.08961, 0.936, 0.02012, 0.9472, 0.01006, 0.9472, 0.2981, 0.02551, 0.007227, 0.0447, 0.02522, 0.03317, 0.03329, 0.0138, 0.01445, 0.03723, 0.0, 0.05623, 0.01715, 0.0447, 0.02522, 0.02551, 0.007227, 0.05623, 0.01715, 0.07523, 0.03429, 0.06389, 0.04321, 0.0447, 0.02522, 0.006898, 0.6849, 0.02597, 0.6656, 0.03317, 0.6811, 0.0138, 0.6999, 0.0, 0.6698, 0.01877, 0.6502, 0.02597, 0.6656, 0.006898, 0.6849, 0.01877, 0.6502, 0.03754, 0.6307, 0.04505, 0.6464, 0.02597, 0.6656, 0.4207, 0.7071, 0.4015, 0.6891, 0.4131, 0.6811, 0.4324, 0.6999, 0.409, 0.7143, 0.39, 0.6972, 0.4015, 0.6891, 0.4207, 0.7071, 0.39, 0.6972, 0.371, 0.6801, 0.3824, 0.6711, 0.4015, 0.6891, 0.4012, 0.06791, 0.4203, 0.0487, 0.4275, 0.06411, 0.4087, 0.08369, 0.3937, 0.05213, 0.4131, 0.03329, 0.4203, 0.0487, 0.4012, 0.06791, 0.4131, 0.03329, 0.4324, 0.01445, 0.4393, 0.02949, 0.4203, 0.0487, 0.8785, 0.03664, 0.8817, 0.03291, 0.8886, 0.04766, 0.8854, 0.05124, 0.8716, 0.02203, 0.8748, 0.01815, 0.8817, 0.03291, 0.8785, 0.03664, 0.8748, 0.01815, 0.8781, 0.01428, 0.885, 0.02918, 0.8817, 0.03291, 0.8602, 0.6975, 0.8634, 0.7013, 0.8519, 0.7085, 0.8488, 0.7047, 0.8716, 0.6904, 0.8749, 0.6942, 0.8634, 0.7013, 0.8602, 0.6975, 0.8749, 0.6942, 0.8781, 0.698, 0.8665, 0.7052, 0.8634, 0.7013, 0.4594, 0.6758, 0.4562, 0.6795, 0.4494, 0.6647, 0.4525, 0.6612, 0.4663, 0.6904, 0.4631, 0.6942, 0.4562, 0.6795, 0.4594, 0.6758, 0.4631, 0.6942, 0.4599, 0.698, 0.4531, 0.6831, 0.4562, 0.6795, 0.4494, 0.05448, 0.4494, 0.3596, 0.4463, 0.3596, 0.4463, 0.05103, 0.4524, 0.05793, 0.4525, 0.3596, 0.4494, 0.3596, 0.4494, 0.05448, 0.4525, 0.3596, 0.4525, 0.6612, 0.4494, 0.6647, 0.4494, 0.3596, 0.4777, 0.6976, 0.4746, 0.7014, 0.4631, 0.6942, 0.4663, 0.6904, 0.4891, 0.7047, 0.4861, 0.7085, 0.4746, 0.7014, 0.4777, 0.6976, 0.4861, 0.7085, 0.4831, 0.7123, 0.4715, 0.7052, 0.4746, 0.7014, 0.4087, 0.3572, 0.4275, 0.3572, 0.4275, 0.6502, 0.4087, 0.6307, 0.4087, 0.08369, 0.4275, 0.06411, 0.4275, 0.3572, 0.4087, 0.3572, 0.4275, 0.06411, 0.4462, 0.04453, 0.4462, 0.3572, 0.4275, 0.3572, 0.8785, 0.6757, 0.8817, 0.6794, 0.8749, 0.6942, 0.8716, 0.6904, 0.8854, 0.6611, 0.8886, 0.6647, 0.8817, 0.6794, 0.8785, 0.6757, 0.8886, 0.6647, 0.8918, 0.6683, 0.885, 0.6831, 0.8817, 0.6794, 0.6692, 0.6658, 0.6692, 0.6746, 0.5045, 0.6747, 0.4924, 0.6658, 0.846, 0.6658, 0.8339, 0.6746, 0.6692, 0.6746, 0.6692, 0.6658, 0.8339, 0.6746, 0.8218, 0.6835, 0.6692, 0.6835, 0.6692, 0.6746, 0.2231, 0.6801, 0.2231, 0.6972, 0.05623, 0.6972, 0.07523, 0.6801, 0.371, 0.6801, 0.39, 0.6972, 0.2231, 0.6972, 0.2231, 0.6801, 0.39, 0.6972, 0.409, 0.7143, 0.2231, 0.7143, 0.2231, 0.6972, 0.03754, 0.3572, 0.01877, 0.3572, 0.01877, 0.06411, 0.03754, 0.08369, 0.03754, 0.6307, 0.01877, 0.6502, 0.01877, 0.3572, 0.03754, 0.3572, 0.01877, 0.6502, 0.0, 0.6698, 0.0, 0.3572, 0.01877, 0.3572, 0.4539, 0.0269, 0.4573, 0.0307, 0.4514, 0.04321, 0.4481, 0.03954, 0.4598, 0.01426, 0.4631, 0.01818, 0.4573, 0.0307, 0.4539, 0.0269, 0.4631, 0.01818, 0.4664, 0.0221, 0.4606, 0.03449, 0.4573, 0.0307, 0.4656, 0.04335, 0.4749, 0.05293, 0.4674, 0.06821, 0.4586, 0.05813, 0.4726, 0.02858, 0.4825, 0.03764, 0.4749, 0.05293, 0.4656, 0.04335, 0.4825, 0.03764, 0.4923, 0.04669, 0.4842, 0.0625, 0.4749, 0.05293, 0.4393, 0.6849, 0.4203, 0.6656, 0.4275, 0.6502, 0.4462, 0.6698, 0.4324, 0.6999, 0.4131, 0.6811, 0.4203, 0.6656, 0.4393, 0.6849, 0.4131, 0.6811, 0.3937, 0.6622, 0.4012, 0.6464, 0.4203, 0.6656, 0.4842, 0.65, 0.4749, 0.6595, 0.4674, 0.6443, 0.4761, 0.6342, 0.4924, 0.6658, 0.4825, 0.6748, 0.4749, 0.6595, 0.4842, 0.65, 0.4825, 0.6748, 0.4726, 0.6838, 0.4656, 0.6691, 0.4749, 0.6595, 0.9328, 0.621, 0.9201, 0.6307, 0.9173, 0.6156, 0.9296, 0.6055, 0.936, 0.6366, 0.923, 0.6458, 0.9201, 0.6307, 0.9328, 0.621, 0.923, 0.6458, 0.9099, 0.655, 0.9074, 0.6404, 0.9201, 0.6307, 0.972, 0.0317, 0.9844, 0.02162, 0.9878, 0.03344, 0.9758, 0.04381, 0.9681, 0.01959, 0.981, 0.009793, 0.9844, 0.02162, 0.972, 0.0317, 0.981, 0.009793, 0.994, 2.68e-09, 0.9969, 0.01153, 0.9844, 0.02162, 0.4714, 0.007129, 0.4746, 0.01103, 0.4631, 0.01818, 0.4598, 0.01426, 0.483, 8.3e-09, 0.4861, 0.003883, 0.4746, 0.01103, 0.4714, 0.007129, 0.4861, 0.003883, 0.4892, 0.007765, 0.4778, 0.01493, 0.4746, 0.01103, 0.7175, 0.4257, 0.7175, 0.4952, 0.6692, 0.4952, 0.6692, 0.4257, 0.814, 0.4257, 0.814, 0.4952, 0.7657, 0.4952, 0.7657, 0.4257, 0.814, 0.5647, 0.814, 0.6342, 0.7657, 0.6342, 0.7657, 0.5647, 0.7175, 0.1478, 0.7175, 0.2173, 0.6692, 0.2173, 0.6692, 0.1478, 0.814, 0.1478, 0.814, 0.2173, 0.7657, 0.2173, 0.7657, 0.1478, 0.814, 0.2867, 0.814, 0.3562, 0.7657, 0.3562, 0.7657, 0.2868, 0.5244, 0.1478, 0.5244, 0.2173, 0.4761, 0.2173, 0.4761, 0.1478, 0.6209, 0.1478, 0.6209, 0.2173, 0.5726, 0.2173, 0.5726, 0.1478, 0.6209, 0.2868, 0.6209, 0.3562, 0.5726, 0.3563, 0.5726, 0.2868, 0.5244, 0.4257, 0.5244, 0.4952, 0.4761, 0.4952, 0.4761, 0.4257, 0.6209, 0.4257, 0.6209, 0.4952, 0.5726, 0.4952, 0.5726, 0.4257, 0.6209, 0.5647, 0.6209, 0.6342, 0.5727, 0.6342, 0.5727, 0.5647, 0.6209, 0.4952, 0.6209, 0.5647, 0.5727, 0.5647, 0.5726, 0.4952, 0.6692, 0.4952, 0.6692, 0.5647, 0.6209, 0.5647, 0.6209, 0.4952, 0.6692, 0.5647, 0.6692, 0.6342, 0.6209, 0.6342, 0.6209, 0.5647, 0.6209, 0.3562, 0.6209, 0.4257, 0.5726, 0.4257, 0.5726, 0.3563, 0.6692, 0.3562, 0.6692, 0.4257, 0.6209, 0.4257, 0.6209, 0.3562, 0.6692, 0.4257, 0.6692, 0.4952, 0.6209, 0.4952, 0.6209, 0.4257, 0.5244, 0.3563, 0.5244, 0.4257, 0.4761, 0.4257, 0.4761, 0.3563, 0.5726, 0.3563, 0.5726, 0.4257, 0.5244, 0.4257, 0.5244, 0.3563, 0.5726, 0.4257, 0.5726, 0.4952, 0.5244, 0.4952, 0.5244, 0.4257, 0.6209, 0.2173, 0.6209, 0.2868, 0.5726, 0.2868, 0.5726, 0.2173, 0.6692, 0.2173, 0.6692, 0.2868, 0.6209, 0.2868, 0.6209, 0.2173, 0.6692, 0.2868, 0.6692, 0.3562, 0.6209, 0.3562, 0.6209, 0.2868, 0.6209, 0.07829, 0.6209, 0.1478, 0.5726, 0.1478, 0.5726, 0.0783, 0.6692, 0.07829, 0.6692, 0.1478, 0.6209, 0.1478, 0.6209, 0.07829, 0.6692, 0.1478, 0.6692, 0.2173, 0.6209, 0.2173, 0.6209, 0.1478, 0.5244, 0.0783, 0.5244, 0.1478, 0.4761, 0.1478, 0.4761, 0.0783, 0.5726, 0.0783, 0.5726, 0.1478, 0.5244, 0.1478, 0.5244, 0.0783, 0.5726, 0.1478, 0.5726, 0.2173, 0.5244, 0.2173, 0.5244, 0.1478, 0.814, 0.2173, 0.814, 0.2867, 0.7657, 0.2868, 0.7657, 0.2173, 0.8623, 0.2173, 0.8623, 0.2867, 0.814, 0.2867, 0.814, 0.2173, 0.8623, 0.2867, 0.8623, 0.3562, 0.814, 0.3562, 0.814, 0.2867, 0.814, 0.07828, 0.814, 0.1478, 0.7657, 0.1478, 0.7657, 0.07829, 0.8623, 0.07828, 0.8623, 0.1478, 0.814, 0.1478, 0.814, 0.07828, 0.8623, 0.1478, 0.8623, 0.2173, 0.814, 0.2173, 0.814, 0.1478, 0.7175, 0.07829, 0.7175, 0.1478, 0.6692, 0.1478, 0.6692, 0.07829, 0.7657, 0.07829, 0.7657, 0.1478, 0.7175, 0.1478, 0.7175, 0.07829, 0.7657, 0.1478, 0.7657, 0.2173, 0.7175, 0.2173, 0.7175, 0.1478, 0.814, 0.4952, 0.814, 0.5647, 0.7657, 0.5647, 0.7657, 0.4952, 0.8623, 0.4952, 0.8623, 0.5647, 0.814, 0.5647, 0.814, 0.4952, 0.8623, 0.5647, 0.8623, 0.6342, 0.814, 0.6342, 0.814, 0.5647, 0.814, 0.3562, 0.814, 0.4257, 0.7657, 0.4257, 0.7657, 0.3562, 0.8623, 0.3562, 0.8623, 0.4257, 0.814, 0.4257, 0.814, 0.3562, 0.8623, 0.4257, 0.8623, 0.4952, 0.814, 0.4952, 0.814, 0.4257, 0.7175, 0.3562, 0.7175, 0.4257, 0.6692, 0.4257, 0.6692, 0.3562, 0.7657, 0.3562, 0.7657, 0.4257, 0.7175, 0.4257, 0.7175, 0.3562, 0.7657, 0.4257, 0.7657, 0.4952, 0.7175, 0.4952, 0.7175, 0.4257, 0.7175, 0.4952, 0.7175, 0.5647, 0.6692, 0.5647, 0.6692, 0.4952, 0.7657, 0.4952, 0.7657, 0.5647, 0.7175, 0.5647, 0.7175, 0.4952, 0.7657, 0.5647, 0.7657, 0.6342, 0.7175, 0.6342, 0.7175, 0.5647, 0.7175, 0.2173, 0.7175, 0.2868, 0.6692, 0.2868, 0.6692, 0.2173, 0.7657, 0.2173, 0.7657, 0.2868, 0.7175, 0.2868, 0.7175, 0.2173, 0.7657, 0.2868, 0.7657, 0.3562, 0.7175, 0.3562, 0.7175, 0.2868, 0.5244, 0.2173, 0.5244, 0.2868, 0.4761, 0.2868, 0.4761, 0.2173, 0.5726, 0.2173, 0.5726, 0.2868, 0.5244, 0.2868, 0.5244, 0.2173, 0.5726, 0.2868, 0.5726, 0.3563, 0.5244, 0.3563, 0.5244, 0.2868, 0.5244, 0.4952, 0.5244, 0.5647, 0.4761, 0.5647, 0.4761, 0.4952, 0.5726, 0.4952, 0.5727, 0.5647, 0.5244, 0.5647, 0.5244, 0.4952, 0.5727, 0.5647, 0.5727, 0.6342, 0.5244, 0.6342, 0.5244, 0.5647])
me_bandeja.materials.append(mat_bandeja)
me_bandeja.update()

# ---- objects
ob_bandeja = bpy.data.objects.new('Bandeja', me_bandeja)

# ---- transforms, parenting, visibility, modifiers, constraints
ob_bandeja.location = (0.0, 0.0, 0.0)

# ---- collection membership
scene.collection.objects.link(ob_bandeja)

# ---- scene / render settings (as saved in the file)
scene.frame_start = 1; scene.frame_end = 250; scene.frame_set(1)
scene.render.engine = 'CYCLES'
scene.render.resolution_x = 1080
scene.render.use_single_layer = True
scene.cycles.samples = 128
scene.cycles.sampling_pattern = 'TABULATED_SOBOL'
scene.cycles.use_adaptive_sampling = False
scene.cycles.max_bounces = 6
scene.cycles.diffuse_bounces = 3
scene.cycles.glossy_bounces = 3
scene.cycles.transmission_bounces = 4
scene.cycles.transparent_max_bounces = 4
scene.eevee.use_gtao = True
scene.eevee.use_raytracing = True
scene.view_settings.view_transform = 'Filmic'
bpy.context.view_layer.update()

# ---- added for rendering (the .blend has no active camera and no usable light): camera, sun
cam_auto = bpy.data.cameras.new('AutoCamera')
cam_auto.lens = 50.0
cam_auto.sensor_width = 36.0
cam_auto.clip_end = 1000.0
ob_auto_camera = bpy.data.objects.new('AutoCamera', cam_auto)
scene.collection.objects.link(ob_auto_camera)
ob_auto_camera.location = (3.42054, -4.10465, 2.74812)
ob_auto_camera.rotation_euler = (1.09748, -7.21219e-08, 0.694738)
scene.camera = ob_auto_camera
light_auto_sun = bpy.data.lights.new('AutoSun', 'SUN')
light_auto_sun.energy = 3.0
light_auto_sun.angle = 0.0523599
ob_auto_sun = bpy.data.objects.new('AutoSun', light_auto_sun)
scene.collection.objects.link(ob_auto_sun)
ob_auto_sun.rotation_euler = (0.872665, 0.174533, 0.523599)
bpy.context.view_layer.update()
